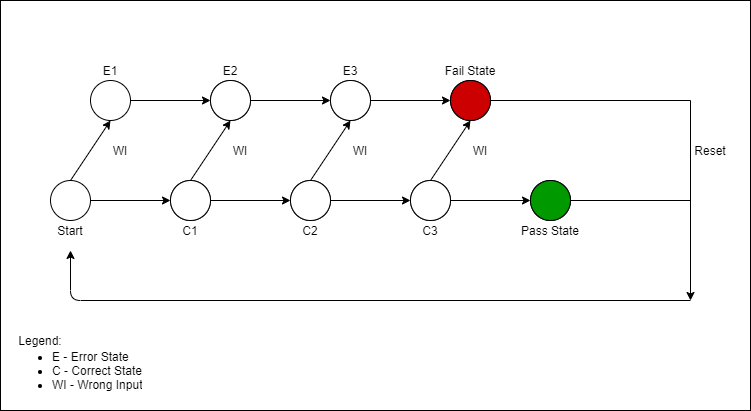

The diagram above was exported from draw.io. Its source (the exported page's mxGraphModel, read from the mxfile embedded in the PNG):
<mxGraphModel dx="1790" dy="873" grid="1" gridSize="10" guides="1" tooltips="1" connect="1" arrows="1" fold="1" page="1" pageScale="1" pageWidth="850" pageHeight="1100" math="0" shadow="0">
  <root>
    <mxCell id="0" />
    <mxCell id="1" parent="0" />
    <mxCell id="PK-VeX-Gxd8IU8THHOpG-176" value="" style="rounded=0;whiteSpace=wrap;html=1;fillColor=#FFFFFF;" vertex="1" parent="1">
      <mxGeometry x="50" y="140" width="750" height="410" as="geometry" />
    </mxCell>
    <mxCell id="PK-VeX-Gxd8IU8THHOpG-155" value="" style="edgeStyle=orthogonalEdgeStyle;rounded=0;orthogonalLoop=1;jettySize=auto;html=1;" edge="1" parent="1" source="PK-VeX-Gxd8IU8THHOpG-127" target="PK-VeX-Gxd8IU8THHOpG-154">
      <mxGeometry relative="1" as="geometry" />
    </mxCell>
    <mxCell id="PK-VeX-Gxd8IU8THHOpG-127" value="" style="ellipse;whiteSpace=wrap;html=1;aspect=fixed;rounded=0;fillColor=#FFFFFF;" vertex="1" parent="1">
      <mxGeometry x="140" y="220" width="40" height="40" as="geometry" />
    </mxCell>
    <mxCell id="PK-VeX-Gxd8IU8THHOpG-157" value="" style="edgeStyle=orthogonalEdgeStyle;rounded=0;orthogonalLoop=1;jettySize=auto;html=1;" edge="1" parent="1" source="PK-VeX-Gxd8IU8THHOpG-154" target="PK-VeX-Gxd8IU8THHOpG-156">
      <mxGeometry relative="1" as="geometry" />
    </mxCell>
    <mxCell id="PK-VeX-Gxd8IU8THHOpG-154" value="" style="ellipse;whiteSpace=wrap;html=1;aspect=fixed;rounded=0;fillColor=#FFFFFF;" vertex="1" parent="1">
      <mxGeometry x="260" y="220" width="40" height="40" as="geometry" />
    </mxCell>
    <mxCell id="PK-VeX-Gxd8IU8THHOpG-156" value="" style="ellipse;whiteSpace=wrap;html=1;aspect=fixed;rounded=0;fillColor=#FFFFFF;" vertex="1" parent="1">
      <mxGeometry x="380" y="220" width="40" height="40" as="geometry" />
    </mxCell>
    <mxCell id="PK-VeX-Gxd8IU8THHOpG-147" value="" style="edgeStyle=orthogonalEdgeStyle;rounded=0;orthogonalLoop=1;jettySize=auto;html=1;" edge="1" parent="1" source="PK-VeX-Gxd8IU8THHOpG-128" target="PK-VeX-Gxd8IU8THHOpG-146">
      <mxGeometry relative="1" as="geometry" />
    </mxCell>
    <mxCell id="PK-VeX-Gxd8IU8THHOpG-128" value="" style="ellipse;whiteSpace=wrap;html=1;aspect=fixed;rounded=0;fillColor=#FFFFFF;" vertex="1" parent="1">
      <mxGeometry x="100" y="320" width="40" height="40" as="geometry" />
    </mxCell>
    <mxCell id="PK-VeX-Gxd8IU8THHOpG-149" value="" style="edgeStyle=orthogonalEdgeStyle;rounded=0;orthogonalLoop=1;jettySize=auto;html=1;" edge="1" parent="1" source="PK-VeX-Gxd8IU8THHOpG-146" target="PK-VeX-Gxd8IU8THHOpG-148">
      <mxGeometry relative="1" as="geometry" />
    </mxCell>
    <mxCell id="PK-VeX-Gxd8IU8THHOpG-146" value="" style="ellipse;whiteSpace=wrap;html=1;aspect=fixed;rounded=0;fillColor=#FFFFFF;" vertex="1" parent="1">
      <mxGeometry x="220" y="320" width="40" height="40" as="geometry" />
    </mxCell>
    <mxCell id="PK-VeX-Gxd8IU8THHOpG-151" value="" style="edgeStyle=orthogonalEdgeStyle;rounded=0;orthogonalLoop=1;jettySize=auto;html=1;" edge="1" parent="1" source="PK-VeX-Gxd8IU8THHOpG-148" target="PK-VeX-Gxd8IU8THHOpG-150">
      <mxGeometry relative="1" as="geometry" />
    </mxCell>
    <mxCell id="PK-VeX-Gxd8IU8THHOpG-148" value="" style="ellipse;whiteSpace=wrap;html=1;aspect=fixed;rounded=0;fillColor=#FFFFFF;" vertex="1" parent="1">
      <mxGeometry x="340" y="320" width="40" height="40" as="geometry" />
    </mxCell>
    <mxCell id="PK-VeX-Gxd8IU8THHOpG-150" value="" style="ellipse;whiteSpace=wrap;html=1;aspect=fixed;rounded=0;fillColor=#FFFFFF;" vertex="1" parent="1">
      <mxGeometry x="460" y="320" width="40" height="40" as="geometry" />
    </mxCell>
    <mxCell id="PK-VeX-Gxd8IU8THHOpG-129" value="" style="ellipse;whiteSpace=wrap;html=1;aspect=fixed;rounded=0;fillColor=#FFFFFF;" vertex="1" parent="1">
      <mxGeometry x="220" y="320" width="40" height="40" as="geometry" />
    </mxCell>
    <mxCell id="PK-VeX-Gxd8IU8THHOpG-130" value="" style="ellipse;whiteSpace=wrap;html=1;aspect=fixed;rounded=0;fillColor=#FFFFFF;" vertex="1" parent="1">
      <mxGeometry x="340" y="320" width="40" height="40" as="geometry" />
    </mxCell>
    <mxCell id="PK-VeX-Gxd8IU8THHOpG-153" value="" style="edgeStyle=orthogonalEdgeStyle;rounded=0;orthogonalLoop=1;jettySize=auto;html=1;" edge="1" parent="1" source="PK-VeX-Gxd8IU8THHOpG-131" target="PK-VeX-Gxd8IU8THHOpG-152">
      <mxGeometry relative="1" as="geometry" />
    </mxCell>
    <mxCell id="PK-VeX-Gxd8IU8THHOpG-131" value="" style="ellipse;whiteSpace=wrap;html=1;aspect=fixed;rounded=0;fillColor=#FFFFFF;" vertex="1" parent="1">
      <mxGeometry x="460" y="320" width="40" height="40" as="geometry" />
    </mxCell>
    <mxCell id="PK-VeX-Gxd8IU8THHOpG-152" value="" style="ellipse;whiteSpace=wrap;html=1;aspect=fixed;rounded=0;fillColor=#FFFFFF;" vertex="1" parent="1">
      <mxGeometry x="580" y="320" width="40" height="40" as="geometry" />
    </mxCell>
    <mxCell id="PK-VeX-Gxd8IU8THHOpG-132" value="" style="ellipse;whiteSpace=wrap;html=1;aspect=fixed;rounded=0;fillColor=#009900;" vertex="1" parent="1">
      <mxGeometry x="580" y="320" width="40" height="40" as="geometry" />
    </mxCell>
    <mxCell id="PK-VeX-Gxd8IU8THHOpG-133" value="" style="ellipse;whiteSpace=wrap;html=1;aspect=fixed;rounded=0;fillColor=#FFFFFF;" vertex="1" parent="1">
      <mxGeometry x="260" y="220" width="40" height="40" as="geometry" />
    </mxCell>
    <mxCell id="PK-VeX-Gxd8IU8THHOpG-159" value="" style="edgeStyle=orthogonalEdgeStyle;rounded=0;orthogonalLoop=1;jettySize=auto;html=1;" edge="1" parent="1" source="PK-VeX-Gxd8IU8THHOpG-134" target="PK-VeX-Gxd8IU8THHOpG-158">
      <mxGeometry relative="1" as="geometry" />
    </mxCell>
    <mxCell id="PK-VeX-Gxd8IU8THHOpG-134" value="" style="ellipse;whiteSpace=wrap;html=1;aspect=fixed;rounded=0;fillColor=#FFFFFF;" vertex="1" parent="1">
      <mxGeometry x="380" y="220" width="40" height="40" as="geometry" />
    </mxCell>
    <mxCell id="PK-VeX-Gxd8IU8THHOpG-158" value="" style="ellipse;whiteSpace=wrap;html=1;aspect=fixed;rounded=0;fillColor=#FFFFFF;" vertex="1" parent="1">
      <mxGeometry x="500" y="220" width="40" height="40" as="geometry" />
    </mxCell>
    <mxCell id="PK-VeX-Gxd8IU8THHOpG-135" value="" style="ellipse;whiteSpace=wrap;html=1;aspect=fixed;rounded=0;fillColor=#CC0000;" vertex="1" parent="1">
      <mxGeometry x="500" y="220" width="40" height="40" as="geometry" />
    </mxCell>
    <mxCell id="PK-VeX-Gxd8IU8THHOpG-137" value="E1" style="text;html=1;strokeColor=none;fillColor=none;align=center;verticalAlign=middle;whiteSpace=wrap;rounded=0;" vertex="1" parent="1">
      <mxGeometry x="140" y="200" width="40" height="20" as="geometry" />
    </mxCell>
    <mxCell id="PK-VeX-Gxd8IU8THHOpG-138" value="E2" style="text;html=1;strokeColor=none;fillColor=none;align=center;verticalAlign=middle;whiteSpace=wrap;rounded=0;" vertex="1" parent="1">
      <mxGeometry x="260" y="200" width="40" height="20" as="geometry" />
    </mxCell>
    <mxCell id="PK-VeX-Gxd8IU8THHOpG-139" value="E3" style="text;html=1;strokeColor=none;fillColor=none;align=center;verticalAlign=middle;whiteSpace=wrap;rounded=0;" vertex="1" parent="1">
      <mxGeometry x="380" y="200" width="40" height="20" as="geometry" />
    </mxCell>
    <mxCell id="PK-VeX-Gxd8IU8THHOpG-140" value="Fail State" style="text;html=1;strokeColor=none;fillColor=none;align=center;verticalAlign=middle;whiteSpace=wrap;rounded=0;" vertex="1" parent="1">
      <mxGeometry x="490" y="200" width="60" height="20" as="geometry" />
    </mxCell>
    <mxCell id="PK-VeX-Gxd8IU8THHOpG-141" value="Start" style="text;html=1;strokeColor=none;fillColor=none;align=center;verticalAlign=middle;whiteSpace=wrap;rounded=0;" vertex="1" parent="1">
      <mxGeometry x="100" y="360" width="40" height="20" as="geometry" />
    </mxCell>
    <mxCell id="PK-VeX-Gxd8IU8THHOpG-142" value="C1" style="text;html=1;strokeColor=none;fillColor=none;align=center;verticalAlign=middle;whiteSpace=wrap;rounded=0;" vertex="1" parent="1">
      <mxGeometry x="220" y="360" width="40" height="20" as="geometry" />
    </mxCell>
    <mxCell id="PK-VeX-Gxd8IU8THHOpG-143" value="C2" style="text;html=1;strokeColor=none;fillColor=none;align=center;verticalAlign=middle;whiteSpace=wrap;rounded=0;" vertex="1" parent="1">
      <mxGeometry x="340" y="360" width="40" height="20" as="geometry" />
    </mxCell>
    <mxCell id="PK-VeX-Gxd8IU8THHOpG-144" value="C3" style="text;html=1;strokeColor=none;fillColor=none;align=center;verticalAlign=middle;whiteSpace=wrap;rounded=0;" vertex="1" parent="1">
      <mxGeometry x="460" y="360" width="40" height="20" as="geometry" />
    </mxCell>
    <mxCell id="PK-VeX-Gxd8IU8THHOpG-145" value="Pass State" style="text;html=1;strokeColor=none;fillColor=none;align=center;verticalAlign=middle;whiteSpace=wrap;rounded=0;" vertex="1" parent="1">
      <mxGeometry x="565" y="360" width="70" height="20" as="geometry" />
    </mxCell>
    <mxCell id="PK-VeX-Gxd8IU8THHOpG-162" value="" style="endArrow=classic;html=1;exitX=0.5;exitY=0;exitDx=0;exitDy=0;entryX=0.5;entryY=1;entryDx=0;entryDy=0;" edge="1" parent="1" source="PK-VeX-Gxd8IU8THHOpG-128" target="PK-VeX-Gxd8IU8THHOpG-127">
      <mxGeometry width="50" height="50" relative="1" as="geometry">
        <mxPoint x="80" y="320" as="sourcePoint" />
        <mxPoint x="130" y="270" as="targetPoint" />
      </mxGeometry>
    </mxCell>
    <mxCell id="PK-VeX-Gxd8IU8THHOpG-163" value="" style="endArrow=classic;html=1;exitX=0.5;exitY=0;exitDx=0;exitDy=0;entryX=0.5;entryY=1;entryDx=0;entryDy=0;" edge="1" parent="1" source="PK-VeX-Gxd8IU8THHOpG-129" target="PK-VeX-Gxd8IU8THHOpG-133">
      <mxGeometry width="50" height="50" relative="1" as="geometry">
        <mxPoint x="220" y="330" as="sourcePoint" />
        <mxPoint x="270" y="280" as="targetPoint" />
      </mxGeometry>
    </mxCell>
    <mxCell id="PK-VeX-Gxd8IU8THHOpG-165" value="" style="endArrow=classic;html=1;entryX=0.5;entryY=1;entryDx=0;entryDy=0;" edge="1" parent="1" target="PK-VeX-Gxd8IU8THHOpG-134">
      <mxGeometry width="50" height="50" relative="1" as="geometry">
        <mxPoint x="360" y="320" as="sourcePoint" />
        <mxPoint x="390" y="280" as="targetPoint" />
      </mxGeometry>
    </mxCell>
    <mxCell id="PK-VeX-Gxd8IU8THHOpG-166" value="" style="endArrow=classic;html=1;entryX=0.5;entryY=1;entryDx=0;entryDy=0;" edge="1" parent="1" target="PK-VeX-Gxd8IU8THHOpG-135">
      <mxGeometry width="50" height="50" relative="1" as="geometry">
        <mxPoint x="480" y="320" as="sourcePoint" />
        <mxPoint x="510" y="290" as="targetPoint" />
      </mxGeometry>
    </mxCell>
    <mxCell id="PK-VeX-Gxd8IU8THHOpG-171" value="" style="endArrow=classic;html=1;" edge="1" parent="1">
      <mxGeometry width="50" height="50" relative="1" as="geometry">
        <mxPoint x="740" y="240" as="sourcePoint" />
        <mxPoint x="740" y="440" as="targetPoint" />
      </mxGeometry>
    </mxCell>
    <mxCell id="PK-VeX-Gxd8IU8THHOpG-172" value="" style="endArrow=classic;html=1;" edge="1" parent="1">
      <mxGeometry width="50" height="50" relative="1" as="geometry">
        <mxPoint x="740" y="440" as="sourcePoint" />
        <mxPoint x="120" y="390" as="targetPoint" />
        <Array as="points">
          <mxPoint x="120" y="440" />
        </Array>
      </mxGeometry>
    </mxCell>
    <mxCell id="PK-VeX-Gxd8IU8THHOpG-173" value="" style="endArrow=none;html=1;exitX=1;exitY=0.5;exitDx=0;exitDy=0;" edge="1" parent="1" source="PK-VeX-Gxd8IU8THHOpG-135">
      <mxGeometry width="50" height="50" relative="1" as="geometry">
        <mxPoint x="540" y="260" as="sourcePoint" />
        <mxPoint x="740" y="240" as="targetPoint" />
      </mxGeometry>
    </mxCell>
    <mxCell id="PK-VeX-Gxd8IU8THHOpG-174" value="" style="endArrow=none;html=1;exitX=1;exitY=0.5;exitDx=0;exitDy=0;" edge="1" parent="1" source="PK-VeX-Gxd8IU8THHOpG-132">
      <mxGeometry width="50" height="50" relative="1" as="geometry">
        <mxPoint x="480" y="540" as="sourcePoint" />
        <mxPoint x="740" y="340" as="targetPoint" />
      </mxGeometry>
    </mxCell>
    <mxCell id="PK-VeX-Gxd8IU8THHOpG-175" value="Reset" style="text;html=1;strokeColor=none;fillColor=none;align=center;verticalAlign=middle;whiteSpace=wrap;rounded=0;" vertex="1" parent="1">
      <mxGeometry x="740" y="280" width="40" height="20" as="geometry" />
    </mxCell>
    <mxCell id="PK-VeX-Gxd8IU8THHOpG-177" value="WI" style="text;html=1;strokeColor=none;fillColor=none;align=center;verticalAlign=middle;whiteSpace=wrap;rounded=0;" vertex="1" parent="1">
      <mxGeometry x="150" y="280" width="40" height="20" as="geometry" />
    </mxCell>
    <mxCell id="PK-VeX-Gxd8IU8THHOpG-178" value="WI" style="text;html=1;strokeColor=none;fillColor=none;align=center;verticalAlign=middle;whiteSpace=wrap;rounded=0;" vertex="1" parent="1">
      <mxGeometry x="270" y="280" width="40" height="20" as="geometry" />
    </mxCell>
    <mxCell id="PK-VeX-Gxd8IU8THHOpG-179" value="WI" style="text;html=1;strokeColor=none;fillColor=none;align=center;verticalAlign=middle;whiteSpace=wrap;rounded=0;" vertex="1" parent="1">
      <mxGeometry x="390" y="280" width="40" height="20" as="geometry" />
    </mxCell>
    <mxCell id="PK-VeX-Gxd8IU8THHOpG-180" value="WI" style="text;html=1;strokeColor=none;fillColor=none;align=center;verticalAlign=middle;whiteSpace=wrap;rounded=0;" vertex="1" parent="1">
      <mxGeometry x="510" y="280" width="40" height="20" as="geometry" />
    </mxCell>
    <mxCell id="PK-VeX-Gxd8IU8THHOpG-181" value="Legend:" style="text;html=1;strokeColor=none;fillColor=none;align=center;verticalAlign=middle;whiteSpace=wrap;rounded=0;" vertex="1" parent="1">
      <mxGeometry x="70" y="470" width="40" height="20" as="geometry" />
    </mxCell>
    <mxCell id="PK-VeX-Gxd8IU8THHOpG-184" value="&lt;ul&gt;&lt;li&gt;E - Error State&lt;/li&gt;&lt;li&gt;C - Correct State&lt;/li&gt;&lt;li&gt;WI - Wrong Input&lt;/li&gt;&lt;/ul&gt;" style="text;strokeColor=none;fillColor=none;html=1;whiteSpace=wrap;verticalAlign=middle;overflow=hidden;rounded=0;" vertex="1" parent="1">
      <mxGeometry x="60" y="470" width="150" height="80" as="geometry" />
    </mxCell>
  </root>
</mxGraphModel>